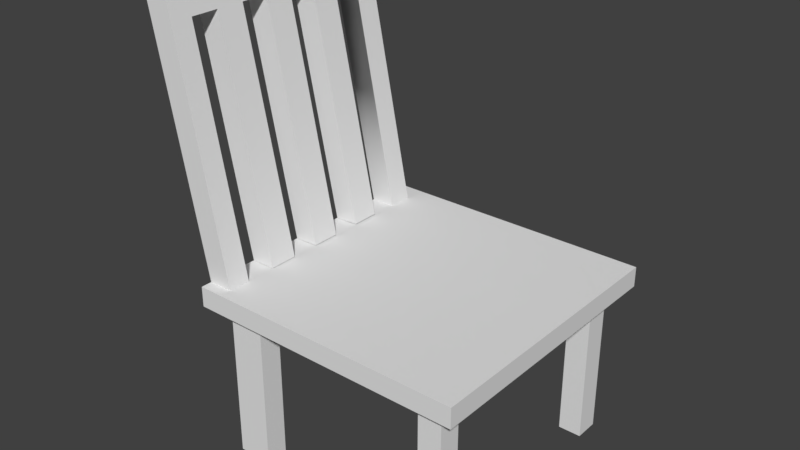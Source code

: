 # Source: Chair.blend  (saved by Blender 2.79.0; exported with 4.5.12 LTS)
import bpy
from mathutils import Matrix  # noqa: F401  (used for matrix-valued properties, if any)

bpy.ops.wm.read_factory_settings(use_empty=True)
scene = bpy.context.scene
scene.name = 'Scene'

# ---- collections
col_collection_1 = bpy.data.collections.new('Collection 1'); scene.collection.children.link(col_collection_1)

# ---- world
world_world = bpy.data.worlds.new('World'); scene.world = world_world
world_world.color = (0.05088, 0.05088, 0.05088)
world_world.use_sun_shadow = False
world_world.sun_shadow_jitter_overblur = 0.0
world_world.cycles.sampling_method = 'MANUAL'

# ---- meshes
me_cube_018 = bpy.data.meshes.new('Cube.018')
me_cube_018.from_pydata([(-0.9665, -1.418, -6.525), (-0.9665, -1.418, -4.525), (-0.9665, 0.5821, -6.525), (-0.9665, 0.5821, -4.525), (1.034, -1.418, -6.525), (1.034, -1.418, -4.525), (1.034, 0.5821, -6.525), (1.034, 0.5821, -4.525), (-0.8867, 0.5821, -6.525), (-0.8867, 0.5821, -4.525), (-0.8867, -1.418, -6.525), (-0.8867, -1.418, -4.525), (-0.7261, 0.5821, -4.525), (-0.7261, -1.418, -6.525), (-0.7261, 0.5821, -6.525), (-0.7261, -1.418, -4.525), (0.8821, 0.5821, -4.525), (0.8821, -1.418, -6.525), (0.8821, 0.5821, -6.525), (0.8821, -1.418, -4.525), (0.7047, 0.5821, -6.525), (0.7047, -1.418, -4.525), (0.7047, 0.5821, -4.525), (0.7047, -1.418, -6.525), (-0.9665, -1.294, -6.525), (-0.9665, -1.294, -4.525), (1.034, -1.294, -6.525), (1.034, -1.294, -4.525), (-0.8867, -1.294, -4.525), (-0.8867, -1.294, -6.525), (-0.7261, -1.294, -4.525), (-0.7261, -1.294, -6.525), (0.8821, -1.294, -4.525), (0.8821, -1.294, -6.525), (0.7047, -1.294, -6.525), (0.7047, -1.294, -4.525), (-0.9665, -1.127, -4.525), (1.034, -1.127, -6.525), (-0.9665, -1.127, -6.525), (1.034, -1.127, -4.525), (-0.8867, -1.127, -4.525), (-0.8867, -1.127, -6.525), (-0.7261, -1.127, -4.525), (-0.7261, -1.127, -6.525), (0.8821, -1.127, -4.525), (0.8821, -1.127, -6.525), (0.7047, -1.127, -6.525), (0.7047, -1.127, -4.525), (-0.9665, 0.4029, -4.525), (1.034, 0.4029, -6.525), (-0.9665, 0.4029, -6.525), (1.034, 0.4029, -4.525), (-0.8867, 0.4029, -4.525), (-0.8867, 0.4029, -6.525), (-0.7261, 0.4029, -4.525), (-0.7261, 0.4029, -6.525), (0.8821, 0.4029, -4.525), (0.8821, 0.4029, -6.525), (0.7047, 0.4029, -6.525), (0.7047, 0.4029, -4.525), (-0.9665, 0.1497, -6.525), (1.034, 0.1497, -4.525), (-0.8867, 0.1497, -4.525), (-0.8867, 0.1497, -6.525), (-0.7261, 0.1497, -4.525), (-0.7261, 0.1497, -6.525), (0.8821, 0.1497, -4.525), (0.8821, 0.1497, -6.525), (0.7047, 0.1497, -6.525), (0.7047, 0.1497, -4.525), (-0.9665, 0.1497, -4.525), (1.034, 0.1497, -6.525), (-0.8867, -1.127, -21.7), (-0.8867, -1.294, -21.7), (-0.7261, -1.127, -21.7), (-0.7261, -1.294, -21.7), (0.8821, -1.127, -21.7), (0.8821, -1.294, -21.7), (0.7047, -1.127, -21.7), (0.7047, -1.294, -21.7), (0.8821, 0.4029, -21.7), (0.7047, 0.4029, -21.7), (-0.7261, 0.4029, -21.7), (-0.8867, 0.4029, -21.7), (-0.8867, 0.1497, -21.7), (-0.7261, 0.1497, -21.7), (0.8821, 0.1497, -21.7), (0.7047, 0.1497, -21.7), (-0.8867, 0.9606, 21.33), (-0.7261, 0.9606, 21.33), (0.7047, 0.9606, 21.33), (0.8821, 0.9606, 21.33), (-0.8867, 0.7814, 21.33), (-0.7261, 0.7814, 21.33), (0.8821, 0.7814, 21.33), (0.7047, 0.7814, 21.33), (-0.8867, 0.9209, 18.61), (-0.7261, 0.9209, 18.61), (-0.7261, 0.7417, 18.61), (-0.8867, 0.7417, 18.61), (0.8821, 0.7441, 18.78), (0.7047, 0.7432, 18.71), (0.8821, 0.9089, 17.8), (0.7047, 0.9201, 18.56), (0.5003, 0.9202, 18.57), (0.2959, 0.9203, 18.58), (0.09148, 0.9204, 18.58), (-0.1129, 0.9205, 18.59), (-0.3173, 0.9206, 18.6), (-0.5217, 0.9207, 18.61), (0.5003, 0.9606, 21.33), (0.2959, 0.9606, 21.33), (0.09148, 0.9606, 21.33), (-0.1129, 0.9606, 21.33), (-0.3173, 0.9606, 21.33), (-0.5217, 0.9606, 21.33), (-0.5217, 0.7419, 18.63), (-0.3173, 0.7421, 18.64), (-0.1129, 0.7423, 18.66), (0.09148, 0.7425, 18.67), (0.2959, 0.7427, 18.68), (0.5003, 0.7429, 18.7), (-0.5217, 0.7814, 21.33), (-0.3173, 0.7814, 21.33), (-0.1129, 0.7814, 21.33), (0.09148, 0.7814, 21.33), (0.2959, 0.7814, 21.33), (0.5003, 0.7814, 21.33), (0.5087, 0.5796, -4.508), (0.3043, 0.5797, -4.501), (0.0999, 0.5798, -4.494), (-0.1045, 0.5799, -4.486), (-0.3089, 0.58, -4.479), (-0.5133, 0.5801, -4.472), (-0.5133, 0.4013, -4.45), (-0.3089, 0.4015, -4.436), (-0.1045, 0.4017, -4.421), (0.0999, 0.4019, -4.407), (0.3043, 0.4021, -4.393), (0.5087, 0.4023, -4.379)], [], [(50, 48, 3, 2), (18, 16, 7, 6), (26, 27, 5, 4), (10, 11, 1, 0), (33, 26, 4, 17), (28, 25, 1, 11), (30, 28, 11, 15), (24, 29, 10, 0), (13, 15, 11, 10), (2, 3, 9, 8), (23, 21, 15, 13), (35, 30, 15, 21), (29, 31, 13, 10), (8, 9, 12, 14), (27, 32, 19, 5), (4, 5, 19, 17), (34, 33, 17, 23), (20, 22, 16, 18), (14, 12, 22, 20), (31, 34, 23, 13), (32, 35, 21, 19), (17, 19, 21, 23), (44, 47, 35, 32), (43, 46, 34, 31), (53, 55, 82, 83), (39, 44, 32, 27), (55, 65, 85, 82), (47, 42, 30, 35), (38, 41, 29, 24), (42, 40, 28, 30), (40, 36, 25, 28), (45, 37, 26, 33), (37, 39, 27, 26), (0, 1, 25, 24), (71, 61, 39, 37), (67, 71, 37, 45), (62, 70, 36, 40), (64, 62, 40, 42), (60, 63, 41, 38), (69, 64, 42, 47), (63, 65, 43, 41), (61, 66, 44, 39), (68, 67, 45, 46), (65, 68, 46, 43), (66, 69, 47, 44), (24, 25, 36, 38), (101, 100, 94, 95), (14, 20, 58, 55), (20, 18, 57, 58), (7, 16, 56, 51), (8, 14, 55, 53), (22, 12, 54, 59), (2, 8, 53, 50), (97, 96, 88, 89), (9, 3, 48, 52), (18, 6, 49, 57), (6, 7, 51, 49), (60, 70, 48, 50), (38, 36, 70, 60), (56, 59, 69, 66), (55, 58, 68, 65), (58, 57, 80, 81), (51, 56, 66, 61), (34, 46, 78, 79), (59, 54, 64, 69), (50, 53, 63, 60), (54, 52, 62, 64), (52, 48, 70, 62), (57, 49, 71, 67), (49, 51, 61, 71), (78, 76, 77, 79), (72, 74, 75, 73), (81, 80, 86, 87), (83, 82, 85, 84), (29, 41, 72, 73), (41, 43, 74, 72), (57, 67, 86, 80), (67, 68, 87, 86), (68, 58, 81, 87), (33, 34, 79, 77), (46, 45, 76, 78), (43, 31, 75, 74), (65, 63, 84, 85), (63, 53, 83, 84), (31, 29, 73, 75), (45, 33, 77, 76), (91, 90, 95, 94), (89, 88, 92, 93), (99, 98, 93, 92), (100, 102, 91, 94), (98, 97, 89, 93), (96, 99, 92, 88), (102, 103, 90, 91), (103, 101, 95, 90), (9, 52, 99, 96), (54, 12, 97, 98), (52, 54, 98, 99), (12, 9, 96, 97), (22, 59, 101, 103), (16, 22, 103, 102), (56, 16, 102, 100), (59, 56, 100, 101), (109, 97, 89, 115), (109, 116, 98, 97), (121, 101, 95, 127), (115, 89, 93, 122), (90, 110, 127, 95), (110, 111, 126, 127), (111, 112, 125, 126), (112, 113, 124, 125), (113, 114, 123, 124), (114, 115, 122, 123), (98, 116, 122, 93), (116, 117, 123, 122), (117, 118, 124, 123), (118, 119, 125, 124), (119, 120, 126, 125), (120, 121, 127, 126), (103, 101, 121, 104), (106, 119, 137, 130), (105, 120, 119, 106), (116, 109, 133, 134), (107, 118, 117, 108), (121, 120, 138, 139), (103, 104, 110, 90), (104, 105, 111, 110), (105, 106, 112, 111), (106, 107, 113, 112), (107, 108, 114, 113), (108, 109, 115, 114), (128, 139, 138, 129), (130, 137, 136, 131), (132, 135, 134, 133), (105, 104, 128, 129), (119, 118, 136, 137), (118, 107, 131, 136), (109, 108, 132, 133), (104, 121, 139, 128), (108, 117, 135, 132), (117, 116, 134, 135), (120, 105, 129, 138), (107, 106, 130, 131)])
me_cube_018.polygons.foreach_set('use_smooth', [True] * 142)
_k = set([(0, 1), (0, 10), (0, 24), (1, 11), (1, 25), (2, 3), (2, 8), (2, 50), (3, 9), (3, 48), (4, 5), (4, 17), (4, 26), (5, 19), (5, 27), (6, 7), (6, 18), (6, 49), (7, 16), (7, 51), (8, 14), (9, 12), (9, 52), (9, 96), (10, 13), (11, 15), (12, 22), (12, 54), (12, 97), (13, 23), (14, 20), (15, 21), (16, 22), (16, 56), (16, 102), (17, 23), (18, 20), (19, 21), (22, 59), (22, 103), (24, 38), (25, 36), (26, 37), (27, 39), (29, 31), (29, 41), (29, 73), (31, 43), (31, 75), (33, 34), (33, 45), (33, 77), (34, 46), (34, 79), (36, 70), (37, 71), (38, 60), (39, 61), (41, 43), (41, 72), (43, 74), (45, 46), (45, 76), (46, 78), (48, 70), (49, 71), (50, 60), (51, 61), (52, 54), (52, 99), (53, 55), (53, 63), (53, 83), (54, 98), (55, 65), (55, 82), (56, 59), (56, 100), (57, 58), (57, 67), (57, 80), (58, 68), (58, 81), (59, 101), (63, 65), (63, 84), (65, 85), (67, 68), (67, 86), (68, 87), (72, 73), (72, 74), (73, 75), (74, 75), (76, 77), (76, 78), (77, 79), (78, 79), (80, 81), (80, 86), (81, 87), (82, 83), (82, 85), (83, 84), (84, 85), (86, 87), (88, 89), (88, 92), (88, 96), (89, 115), (90, 91), (90, 110), (91, 94), (91, 102), (92, 93), (92, 99), (93, 122), (94, 95), (94, 100), (95, 127), (96, 97), (97, 109), (98, 116), (100, 101), (101, 121), (103, 104), (104, 121), (104, 128), (105, 106), (105, 120), (105, 129), (106, 119), (106, 130), (107, 108), (107, 118), (107, 131), (108, 117), (108, 132), (109, 116), (109, 133), (110, 111), (111, 112), (112, 113), (113, 114), (114, 115), (116, 134), (117, 118), (117, 135), (118, 136), (119, 120), (119, 137), (120, 138), (121, 139), (122, 123), (123, 124), (124, 125), (125, 126), (126, 127), (128, 129), (128, 139), (129, 138), (130, 131), (130, 137), (131, 136), (132, 133), (132, 135), (133, 134), (134, 135), (136, 137), (138, 139)])
me_cube_018.attributes.new('sharp_edge', 'BOOLEAN', 'EDGE').data.foreach_set('value', [ (min(e.vertices), max(e.vertices)) in _k for e in me_cube_018.edges])
_uv = me_cube_018.uv_layers.new(name='UVMap')
_uv.uv.foreach_set('vector', [0.375, 0.2276, 0.625, 0.2276, 0.625, 0.25, 0.375, 0.25, 0.375, 0.4811, 0.625, 0.4811, 0.625, 0.5, 0.375, 0.5, 0.375, 0.7345, 0.625, 0.7345, 0.625, 0.75, 0.375, 0.75, 0.375, 0.99, 0.625, 0.99, 0.625, 1.0, 0.375, 1.0, 0.3561, 0.7345, 0.375, 0.7345, 0.375, 0.75, 0.3561, 0.75, 0.865, 0.7345, 0.875, 0.7345, 0.875, 0.75, 0.865, 0.75, 0.845, 0.7345, 0.865, 0.7345, 0.865, 0.75, 0.845, 0.75, 0.125, 0.7345, 0.135, 0.7345, 0.135, 0.75, 0.125, 0.75, 0.375, 0.97, 0.625, 0.97, 0.625, 0.99, 0.375, 0.99, 0.375, 0.25, 0.625, 0.25, 0.625, 0.26, 0.375, 0.26, 0.375, 0.7911, 0.625, 0.7911, 0.625, 0.97, 0.375, 0.97, 0.6661, 0.7345, 0.845, 0.7345, 0.845, 0.75, 0.6661, 0.75, 0.135, 0.7345, 0.155, 0.7345, 0.155, 0.75, 0.135, 0.75, 0.375, 0.26, 0.625, 0.26, 0.625, 0.28, 0.375, 0.28, 0.625, 0.7345, 0.6439, 0.7345, 0.6439, 0.75, 0.625, 0.75, 0.375, 0.75, 0.625, 0.75, 0.625, 0.7689, 0.375, 0.7689, 0.3339, 0.7345, 0.3561, 0.7345, 0.3561, 0.75, 0.3339, 0.75, 0.375, 0.4589, 0.625, 0.4589, 0.625, 0.4811, 0.375, 0.4811, 0.375, 0.28, 0.625, 0.28, 0.625, 0.4589, 0.375, 0.4589, 0.155, 0.7345, 0.3339, 0.7345, 0.3339, 0.75, 0.155, 0.75, 0.6439, 0.7345, 0.6661, 0.7345, 0.6661, 0.75, 0.6439, 0.75, 0.375, 0.7689, 0.625, 0.7689, 0.625, 0.7911, 0.375, 0.7911, 0.6439, 0.7137, 0.6661, 0.7137, 0.6661, 0.7345, 0.6439, 0.7345, 0.155, 0.7137, 0.3339, 0.7137, 0.3339, 0.7345, 0.155, 0.7345, 0.135, 0.5224, 0.155, 0.5224, 0.155, 0.5224, 0.135, 0.5224, 0.625, 0.7137, 0.6439, 0.7137, 0.6439, 0.7345, 0.625, 0.7345, 0.155, 0.5224, 0.155, 0.554, 0.155, 0.554, 0.155, 0.5224, 0.6661, 0.7137, 0.845, 0.7137, 0.845, 0.7345, 0.6661, 0.7345, 0.125, 0.7137, 0.135, 0.7137, 0.135, 0.7345, 0.125, 0.7345, 0.845, 0.7137, 0.865, 0.7137, 0.865, 0.7345, 0.845, 0.7345, 0.865, 0.7137, 0.875, 0.7137, 0.875, 0.7345, 0.865, 0.7345, 0.3561, 0.7137, 0.375, 0.7137, 0.375, 0.7345, 0.3561, 0.7345, 0.375, 0.7137, 0.625, 0.7137, 0.625, 0.7345, 0.375, 0.7345, 0.375, 0.0, 0.625, 0.0, 0.625, 0.01552, 0.375, 0.01552, 0.375, 0.554, 0.625, 0.554, 0.625, 0.7137, 0.375, 0.7137, 0.3561, 0.554, 0.375, 0.554, 0.375, 0.7137, 0.3561, 0.7137, 0.865, 0.554, 0.875, 0.554, 0.875, 0.7137, 0.865, 0.7137, 0.845, 0.554, 0.865, 0.554, 0.865, 0.7137, 0.845, 0.7137, 0.125, 0.554, 0.135, 0.554, 0.135, 0.7137, 0.125, 0.7137, 0.6661, 0.554, 0.845, 0.554, 0.845, 0.7137, 0.6661, 0.7137, 0.135, 0.554, 0.155, 0.554, 0.155, 0.7137, 0.135, 0.7137, 0.625, 0.554, 0.6439, 0.554, 0.6439, 0.7137, 0.625, 0.7137, 0.3339, 0.554, 0.3561, 0.554, 0.3561, 0.7137, 0.3339, 0.7137, 0.155, 0.554, 0.3339, 0.554, 0.3339, 0.7137, 0.155, 0.7137, 0.6439, 0.554, 0.6661, 0.554, 0.6661, 0.7137, 0.6439, 0.7137, 0.375, 0.01552, 0.625, 0.01552, 0.625, 0.03631, 0.375, 0.03631, 0.6661, 0.5224, 0.6439, 0.5224, 0.6439, 0.5224, 0.6661, 0.5224, 0.155, 0.5, 0.3339, 0.5, 0.3339, 0.5224, 0.155, 0.5224, 0.3339, 0.5, 0.3561, 0.5, 0.3561, 0.5224, 0.3339, 0.5224, 0.625, 0.5, 0.6439, 0.5, 0.6439, 0.5224, 0.625, 0.5224, 0.135, 0.5, 0.155, 0.5, 0.155, 0.5224, 0.135, 0.5224, 0.6661, 0.5, 0.845, 0.5, 0.845, 0.5224, 0.6661, 0.5224, 0.125, 0.5, 0.135, 0.5, 0.135, 0.5224, 0.125, 0.5224, 0.625, 0.28, 0.625, 0.26, 0.625, 0.26, 0.625, 0.28, 0.865, 0.5, 0.875, 0.5, 0.875, 0.5224, 0.865, 0.5224, 0.3561, 0.5, 0.375, 0.5, 0.375, 0.5224, 0.3561, 0.5224, 0.375, 0.5, 0.625, 0.5, 0.625, 0.5224, 0.375, 0.5224, 0.375, 0.196, 0.625, 0.196, 0.625, 0.2276, 0.375, 0.2276, 0.375, 0.03631, 0.625, 0.03631, 0.625, 0.196, 0.375, 0.196, 0.6439, 0.5224, 0.6661, 0.5224, 0.6661, 0.554, 0.6439, 0.554, 0.155, 0.5224, 0.3339, 0.5224, 0.3339, 0.554, 0.155, 0.554, 0.3339, 0.5224, 0.3561, 0.5224, 0.3561, 0.5224, 0.3339, 0.5224, 0.625, 0.5224, 0.6439, 0.5224, 0.6439, 0.554, 0.625, 0.554, 0.3339, 0.7345, 0.3339, 0.7137, 0.3339, 0.7137, 0.3339, 0.7345, 0.6661, 0.5224, 0.845, 0.5224, 0.845, 0.554, 0.6661, 0.554, 0.125, 0.5224, 0.135, 0.5224, 0.135, 0.554, 0.125, 0.554, 0.845, 0.5224, 0.865, 0.5224, 0.865, 0.554, 0.845, 0.554, 0.865, 0.5224, 0.875, 0.5224, 0.875, 0.554, 0.865, 0.554, 0.3561, 0.5224, 0.375, 0.5224, 0.375, 0.554, 0.3561, 0.554, 0.375, 0.5224, 0.625, 0.5224, 0.625, 0.554, 0.375, 0.554, 0.3339, 0.7137, 0.3561, 0.7137, 0.3561, 0.7345, 0.3339, 0.7345, 0.135, 0.7137, 0.155, 0.7137, 0.155, 0.7345, 0.135, 0.7345, 0.3339, 0.5224, 0.3561, 0.5224, 0.3561, 0.554, 0.3339, 0.554, 0.135, 0.5224, 0.155, 0.5224, 0.155, 0.554, 0.135, 0.554, 0.135, 0.7345, 0.135, 0.7137, 0.135, 0.7137, 0.135, 0.7345, 0.135, 0.7137, 0.155, 0.7137, 0.155, 0.7137, 0.135, 0.7137, 0.3561, 0.5224, 0.3561, 0.554, 0.3561, 0.554, 0.3561, 0.5224, 0.3561, 0.554, 0.3339, 0.554, 0.3339, 0.554, 0.3561, 0.554, 0.3339, 0.554, 0.3339, 0.5224, 0.3339, 0.5224, 0.3339, 0.554, 0.3561, 0.7345, 0.3339, 0.7345, 0.3339, 0.7345, 0.3561, 0.7345, 0.3339, 0.7137, 0.3561, 0.7137, 0.3561, 0.7137, 0.3339, 0.7137, 0.155, 0.7137, 0.155, 0.7345, 0.155, 0.7345, 0.155, 0.7137, 0.155, 0.554, 0.135, 0.554, 0.135, 0.554, 0.155, 0.554, 0.135, 0.554, 0.135, 0.5224, 0.135, 0.5224, 0.135, 0.554, 0.155, 0.7345, 0.135, 0.7345, 0.135, 0.7345, 0.155, 0.7345, 0.3561, 0.7137, 0.3561, 0.7345, 0.3561, 0.7345, 0.3561, 0.7137, 0.6439, 0.5, 0.6661, 0.5, 0.6661, 0.5224, 0.6439, 0.5224, 0.845, 0.5, 0.865, 0.5, 0.865, 0.5224, 0.845, 0.5224, 0.865, 0.5224, 0.845, 0.5224, 0.845, 0.5224, 0.865, 0.5224, 0.6439, 0.5224, 0.6439, 0.5, 0.6439, 0.5, 0.6439, 0.5224, 0.845, 0.5224, 0.845, 0.5, 0.845, 0.5, 0.845, 0.5224, 0.865, 0.5, 0.865, 0.5224, 0.865, 0.5224, 0.865, 0.5, 0.625, 0.4811, 0.625, 0.4589, 0.625, 0.4589, 0.625, 0.4811, 0.6661, 0.5, 0.6661, 0.5224, 0.6661, 0.5224, 0.6661, 0.5, 0.865, 0.5, 0.865, 0.5224, 0.865, 0.5224, 0.865, 0.5, 0.845, 0.5224, 0.845, 0.5, 0.845, 0.5, 0.845, 0.5224, 0.865, 0.5224, 0.845, 0.5224, 0.845, 0.5224, 0.865, 0.5224, 0.625, 0.28, 0.625, 0.26, 0.625, 0.26, 0.625, 0.28, 0.6661, 0.5, 0.6661, 0.5224, 0.6661, 0.5224, 0.6661, 0.5, 0.625, 0.4811, 0.625, 0.4589, 0.625, 0.4589, 0.625, 0.4811, 0.6439, 0.5224, 0.6439, 0.5, 0.6439, 0.5, 0.6439, 0.5224, 0.6661, 0.5224, 0.6439, 0.5224, 0.6439, 0.5224, 0.6661, 0.5224, 0.8194, 0.5, 0.845, 0.5, 0.845, 0.5, 0.8194, 0.5, 0.8194, 0.5, 0.8194, 0.5224, 0.845, 0.5224, 0.845, 0.5, 0.6917, 0.5224, 0.6661, 0.5224, 0.6661, 0.5224, 0.6917, 0.5224, 0.8194, 0.5, 0.845, 0.5, 0.845, 0.5224, 0.8194, 0.5224, 0.6661, 0.5, 0.6917, 0.5, 0.6917, 0.5224, 0.6661, 0.5224, 0.6917, 0.5, 0.7172, 0.5, 0.7172, 0.5224, 0.6917, 0.5224, 0.7172, 0.5, 0.7428, 0.5, 0.7428, 0.5224, 0.7172, 0.5224, 0.7428, 0.5, 0.7683, 0.5, 0.7683, 0.5224, 0.7428, 0.5224, 0.7683, 0.5, 0.7939, 0.5, 0.7939, 0.5224, 0.7683, 0.5224, 0.7939, 0.5, 0.8194, 0.5, 0.8194, 0.5224, 0.7939, 0.5224, 0.845, 0.5224, 0.8194, 0.5224, 0.8194, 0.5224, 0.845, 0.5224, 0.8194, 0.5224, 0.7939, 0.5224, 0.7939, 0.5224, 0.8194, 0.5224, 0.7939, 0.5224, 0.7683, 0.5224, 0.7683, 0.5224, 0.7939, 0.5224, 0.7683, 0.5224, 0.7428, 0.5224, 0.7428, 0.5224, 0.7683, 0.5224, 0.7428, 0.5224, 0.7172, 0.5224, 0.7172, 0.5224, 0.7428, 0.5224, 0.7172, 0.5224, 0.6917, 0.5224, 0.6917, 0.5224, 0.7172, 0.5224, 0.6661, 0.5, 0.6661, 0.5224, 0.6917, 0.5224, 0.6917, 0.5, 0.7428, 0.5, 0.7428, 0.5224, 0.7428, 0.5224, 0.7428, 0.5, 0.7172, 0.5, 0.7172, 0.5224, 0.7428, 0.5224, 0.7428, 0.5, 0.8194, 0.5224, 0.8194, 0.5, 0.8194, 0.5, 0.8194, 0.5224, 0.7683, 0.5, 0.7683, 0.5224, 0.7939, 0.5224, 0.7939, 0.5, 0.6917, 0.5224, 0.7172, 0.5224, 0.7172, 0.5224, 0.6917, 0.5224, 0.6661, 0.5, 0.6917, 0.5, 0.6917, 0.5, 0.6661, 0.5, 0.6917, 0.5, 0.7172, 0.5, 0.7172, 0.5, 0.6917, 0.5, 0.7172, 0.5, 0.7428, 0.5, 0.7428, 0.5, 0.7172, 0.5, 0.7428, 0.5, 0.7683, 0.5, 0.7683, 0.5, 0.7428, 0.5, 0.7683, 0.5, 0.7939, 0.5, 0.7939, 0.5, 0.7683, 0.5, 0.7939, 0.5, 0.8194, 0.5, 0.8194, 0.5, 0.7939, 0.5, 0.6917, 0.5, 0.6917, 0.5224, 0.7172, 0.5224, 0.7172, 0.5, 0.7428, 0.5, 0.7428, 0.5224, 0.7683, 0.5224, 0.7683, 0.5, 0.7939, 0.5, 0.7939, 0.5224, 0.8194, 0.5224, 0.8194, 0.5, 0.7172, 0.5, 0.6917, 0.5, 0.6917, 0.5, 0.7172, 0.5, 0.7428, 0.5224, 0.7683, 0.5224, 0.7683, 0.5224, 0.7428, 0.5224, 0.7683, 0.5224, 0.7683, 0.5, 0.7683, 0.5, 0.7683, 0.5224, 0.8194, 0.5, 0.7939, 0.5, 0.7939, 0.5, 0.8194, 0.5, 0.6917, 0.5, 0.6917, 0.5224, 0.6917, 0.5224, 0.6917, 0.5, 0.7939, 0.5, 0.7939, 0.5224, 0.7939, 0.5224, 0.7939, 0.5, 0.7939, 0.5224, 0.8194, 0.5224, 0.8194, 0.5224, 0.7939, 0.5224, 0.7172, 0.5224, 0.7172, 0.5, 0.7172, 0.5, 0.7172, 0.5224, 0.7683, 0.5, 0.7428, 0.5, 0.7428, 0.5, 0.7683, 0.5])
me_cube_018.use_remesh_preserve_volume = False
me_cube_018.use_remesh_preserve_attributes = False
me_cube_018.use_mirror_vertex_groups = False
me_cube_018.update()
me_cube_018.normals_split_custom_set([tuple(v) for v in zip(*[iter([-1.0, 0.0, 0.0, -1.0, 0.0, 0.0, -1.0, 0.0, 0.0, -1.0, 0.0, 0.0, 0.0, 1.0, 0.0, 0.0, 1.0, 0.0, 0.0, 1.0, 0.0, 0.0, 1.0, 0.0, 1.0, 0.0, 0.0, 1.0, 0.0, 0.0, 1.0, 0.0, 0.0, 1.0, 0.0, 0.0, 0.0, -1.0, 0.0, 0.0, -1.0, 0.0, 0.0, -1.0, 0.0, 0.0, -1.0, 0.0, 0.0, 0.0, -1.0, 0.0, 0.0, -1.0, 0.0, 0.0, -1.0, 0.0, 0.0, -1.0, 0.0, 0.0, 1.0, 0.0, 0.0, 1.0, 0.0, 0.0, 1.0, 0.0, 0.0, 1.0, 0.0, 0.0, 1.0, 0.0, 0.0, 1.0, 0.0, 0.0, 1.0, 0.0, 0.0, 1.0, 0.0, 0.0, -1.0, 0.0, 0.0, -1.0, 0.0, 0.0, -1.0, 0.0, 0.0, -1.0, 0.0, -1.0, 0.0, 0.0, -1.0, 0.0, 0.0, -1.0, 0.0, 0.0, -1.0, 0.0, 0.0, 1.0, 0.0, 0.0, 1.0, 0.0, 0.0, 1.0, 0.0, 0.0, 1.0, 0.0, 0.0, -1.0, 0.0, 0.0, -1.0, 0.0, 0.0, -1.0, 0.0, 0.0, -1.0, 0.0, 0.0, 0.0, 1.0, 0.0, 0.0, 1.0, 0.0, 0.0, 1.0, 0.0, 0.0, 1.0, 0.0, 0.0, -1.0, 0.0, 0.0, -1.0, 0.0, 0.0, -1.0, 0.0, 0.0, -1.0, 0.0, 1.0, 0.0, 0.0, 1.0, 0.0, 0.0, 1.0, 0.0, 0.0, 1.0, 0.0, 0.0, 0.0, 1.0, 0.0, 0.0, 1.0, 0.0, 0.0, 1.0, 0.0, 0.0, 1.0, 0.0, -1.0, 0.0, 0.0, -1.0, 0.0, 0.0, -1.0, 0.0, 0.0, -1.0, 0.0, 0.0, 0.0, -1.0, 0.0, 0.0, -1.0, 0.0, 0.0, -1.0, 0.0, 0.0, -1.0, 0.0, 1.0, 0.0, 0.0, 1.0, 0.0, 0.0, 1.0, 0.0, 0.0, 1.0, 0.0, 0.0, 1.0, 0.0, 0.0, 1.0, 0.0, 0.0, 1.0, 0.0, 0.0, 1.0, 0.0, 0.0, 0.0, -1.0, 0.0, 0.0, -1.0, 0.0, 0.0, -1.0, 0.0, 0.0, -1.0, 0.0, 0.0, 1.0, 0.0, 0.0, 1.0, 0.0, 0.0, 1.0, 0.0, 0.0, 1.0, 0.0, -1.0, 0.0, 0.0, -1.0, 0.0, 0.0, -1.0, 0.0, 0.0, -1.0, 0.0, 0.0, 0.0, 1.0, 0.0, 0.0, 1.0, 0.0, 0.0, 1.0, 0.0, 0.0, 1.0, 0.0, 0.0, -1.0, 0.0, 0.0, -1.0, 0.0, 0.0, -1.0, 0.0, 0.0, -1.0, 0.0, 1.0, 0.0, 0.0, 1.0, 0.0, 0.0, 1.0, 0.0, 0.0, 1.0, 0.0, 0.0, 0.0, 1.0, 0.0, 0.0, 1.0, 0.0, 0.0, 1.0, 0.0, 0.0, 1.0, 1.0, 0.0, 0.0, 1.0, 0.0, 0.0, 1.0, 0.0, 0.0, 1.0, 0.0, 0.0, 0.0, 0.0, 1.0, 0.0, 0.0, 1.0, 0.0, 0.0, 1.0, 0.0, 0.0, 1.0, 0.0, 0.0, -1.0, 0.0, 0.0, -1.0, 0.0, 0.0, -1.0, 0.0, 0.0, -1.0, 0.0, 0.0, 1.0, 0.0, 0.0, 1.0, 0.0, 0.0, 1.0, 0.0, 0.0, 1.0, 0.0, 0.0, 1.0, 0.0, 0.0, 1.0, 0.0, 0.0, 1.0, 0.0, 0.0, 1.0, 0.0, 0.0, -1.0, 0.0, 0.0, -1.0, 0.0, 0.0, -1.0, 0.0, 0.0, -1.0, 1.0, 0.0, 0.0, 1.0, 0.0, 0.0, 1.0, 0.0, 0.0, 1.0, 0.0, 0.0, -1.0, 0.0, 0.0, -1.0, 0.0, 0.0, -1.0, 0.0, 0.0, -1.0, 0.0, 0.0, 1.0, 0.0, 0.0, 1.0, 0.0, 0.0, 1.0, 0.0, 0.0, 1.0, 0.0, 0.0, 0.0, 0.0, -1.0, 0.0, 0.0, -1.0, 0.0, 0.0, -1.0, 0.0, 0.0, -1.0, 0.0, 0.0, 1.0, 0.0, 0.0, 1.0, 0.0, 0.0, 1.0, 0.0, 0.0, 1.0, 0.0, 0.0, 1.0, 0.0, 0.0, 1.0, 0.0, 0.0, 1.0, 0.0, 0.0, 1.0, 0.0, 0.0, -1.0, 0.0, 0.0, -1.0, 0.0, 0.0, -1.0, 0.0, 0.0, -1.0, 0.0, 0.0, 1.0, 0.0, 0.0, 1.0, 0.0, 0.0, 1.0, 0.0, 0.0, 1.0, 0.0, 0.0, -1.0, 0.0, 0.0, -1.0, 0.0, 0.0, -1.0, 0.0, 0.0, -1.0, 0.0, 0.0, 1.0, 0.0, 0.0, 1.0, 0.0, 0.0, 1.0, 0.0, 0.0, 1.0, 0.0, 0.0, -1.0, 0.0, 0.0, -1.0, 0.0, 0.0, -1.0, 0.0, 0.0, -1.0, 0.0, 0.0, -1.0, 0.0, 0.0, -1.0, 0.0, 0.0, -1.0, 0.0, 0.0, -1.0, 0.0, 0.0, 1.0, 0.0, 0.0, 1.0, 0.0, 0.0, 1.0, 0.0, 0.0, 1.0, -1.0, 0.0, 0.0, -1.0, 0.0, 0.0, -1.0, 0.0, 0.0, -1.0, 0.0, 0.0, -3.125e-06, -0.9999, 0.01464, -3.125e-06, -0.9999, 0.01464, -3.125e-06, -0.9999, 0.01464, -3.125e-06, -0.9999, 0.01464, 0.0, 0.0, -1.0, 0.0, 0.0, -1.0, 0.0, 0.0, -1.0, 0.0, 0.0, -1.0, 0.0, 0.0, -1.0, 0.0, 0.0, -1.0, 0.0, 0.0, -1.0, 0.0, 0.0, -1.0, 0.0, 0.0, 1.0, 0.0, 0.0, 1.0, 0.0, 0.0, 1.0, 0.0, 0.0, 1.0, 0.0, 0.0, -1.0, 0.0, 0.0, -1.0, 0.0, 0.0, -1.0, 0.0, 0.0, -1.0, 0.0, 0.0, 1.0, 0.0, 0.0, 1.0, 0.0, 0.0, 1.0, 0.0, 0.0, 1.0, 0.0, 0.0, -1.0, 0.0, 0.0, -1.0, 0.0, 0.0, -1.0, 0.0, 0.0, -1.0, 0.0, 0.9999, -0.01464, 0.0, 0.9999, -0.01464, 0.0, 0.9999, -0.01464, 0.0, 0.9999, -0.01464, 0.0, 0.0, 1.0, 0.0, 0.0, 1.0, 0.0, 0.0, 1.0, 0.0, 0.0, 1.0, 0.0, 0.0, -1.0, 0.0, 0.0, -1.0, 0.0, 0.0, -1.0, 0.0, 0.0, -1.0, 1.0, 0.0, 0.0, 1.0, 0.0, 0.0, 1.0, 0.0, 0.0, 1.0, 0.0, 0.0, -1.0, 0.0, 0.0, -1.0, 0.0, 0.0, -1.0, 0.0, 0.0, -1.0, 0.0, 0.0, -1.0, 0.0, 0.0, -1.0, 0.0, 0.0, -1.0, 0.0, 0.0, -1.0, 0.0, 0.0, 0.0, 0.0, 1.0, 0.0, 0.0, 1.0, 0.0, 0.0, 1.0, 0.0, 0.0, 1.0, 0.0, 0.0, -1.0, 0.0, 0.0, -1.0, 0.0, 0.0, -1.0, 0.0, 0.0, -1.0, 0.0, 1.0, 0.0, 0.0, 1.0, 0.0, 0.0, 1.0, 0.0, 0.0, 1.0, 0.0, 0.0, 0.0, 1.0, 0.0, 0.0, 1.0, 0.0, 0.0, 1.0, 0.0, 0.0, 1.0, -1.0, 0.0, 0.0, -1.0, 0.0, 0.0, -1.0, 0.0, 0.0, -1.0, 0.0, 0.0, 0.0, 0.0, 1.0, 0.0, 0.0, 1.0, 0.0, 0.0, 1.0, 0.0, 0.0, 1.0, 0.0, 0.0, -1.0, 0.0, 0.0, -1.0, 0.0, 0.0, -1.0, 0.0, 0.0, -1.0, 0.0, 0.0, 1.0, 0.0, 0.0, 1.0, 0.0, 0.0, 1.0, 0.0, 0.0, 1.0, 0.0, 0.0, 1.0, 0.0, 0.0, 1.0, 0.0, 0.0, 1.0, 0.0, 0.0, 1.0, 0.0, 0.0, -1.0, 0.0, 0.0, -1.0, 0.0, 0.0, -1.0, 0.0, 0.0, -1.0, 1.0, 0.0, 0.0, 1.0, 0.0, 0.0, 1.0, 0.0, 0.0, 1.0, 0.0, 0.0, 0.0, 0.0, -1.0, 0.0, 0.0, -1.0, 0.0, 0.0, -1.0, 0.0, 0.0, -1.0, 0.0, 0.0, -1.0, 0.0, 0.0, -1.0, 0.0, 0.0, -1.0, 0.0, 0.0, -1.0, 0.0, 0.0, -1.0, 0.0, 0.0, -1.0, 0.0, 0.0, -1.0, 0.0, 0.0, -1.0, 0.0, 0.0, -1.0, 0.0, 0.0, -1.0, 0.0, 0.0, -1.0, 0.0, 0.0, -1.0, -1.0, 0.0, 0.0, -1.0, 0.0, 0.0, -1.0, 0.0, 0.0, -1.0, 0.0, 0.0, 0.0, 1.0, 0.0, 0.0, 1.0, 0.0, 0.0, 1.0, 0.0, 0.0, 1.0, 0.0, 1.0, 0.0, 0.0, 1.0, 0.0, 0.0, 1.0, 0.0, 0.0, 1.0, 0.0, 0.0, 0.0, -1.0, 0.0, 0.0, -1.0, 0.0, 0.0, -1.0, 0.0, 0.0, -1.0, 0.0, -1.0, 0.0, 0.0, -1.0, 0.0, 0.0, -1.0, 0.0, 0.0, -1.0, 0.0, 0.0, 0.0, -1.0, 0.0, 0.0, -1.0, 0.0, 0.0, -1.0, 0.0, 0.0, -1.0, 0.0, 0.0, 1.0, 0.0, 0.0, 1.0, 0.0, 0.0, 1.0, 0.0, 0.0, 1.0, 0.0, 1.0, 0.0, 0.0, 1.0, 0.0, 0.0, 1.0, 0.0, 0.0, 1.0, 0.0, 0.0, 0.0, -1.0, 0.0, 0.0, -1.0, 0.0, 0.0, -1.0, 0.0, 0.0, -1.0, 0.0, -1.0, 0.0, 0.0, -1.0, 0.0, 0.0, -1.0, 0.0, 0.0, -1.0, 0.0, 0.0, 0.0, -1.0, 0.0, 0.0, -1.0, 0.0, 0.0, -1.0, 0.0, 0.0, -1.0, 0.0, 1.0, 0.0, 0.0, 1.0, 0.0, 0.0, 1.0, 0.0, 0.0, 1.0, 0.0, 0.0, 0.0, 0.0, 1.0, 0.0, 0.0, 1.0, 0.0, 0.0, 1.0, 0.0, 0.0, 1.0, 0.0, 0.0, 1.0, 0.0, 0.0, 1.0, 0.0, 0.0, 1.0, 0.0, 0.0, 1.0, 0.0, -0.9999, 0.01464, 0.0, -0.9999, 0.01464, 0.0, -0.9999, 0.01464, 0.0, -0.9999, 0.01464, 1.0, -5.882e-09, 0.0, 1.0, -9.62e-08, 0.0, 1.0, 0.0, 0.0, 1.0, 0.0, 0.0, 1.0, 0.0, 0.0, 1.0, 0.0, 0.0, 1.0, 0.0, 0.0, 1.0, 0.0, 0.0, -1.0, 0.0, 0.0, -1.0, 0.0, 0.0, -1.0, 0.0, 0.0, -1.0, 0.0, 0.0, 2.863e-06, 0.9999, -0.01464, 2.094e-06, 0.9999, -0.01464, 2.028e-06, 0.9999, -0.01464, 2.028e-06, 0.9999, -0.01464, -1.0, 0.0, 0.0, -1.0, 0.0, 0.0, -1.0, 0.0, 0.0, -1.0, 0.0, 0.0, -1.0, 0.0, 0.0, -1.0, 0.0, 0.0, -1.0, 0.0, 0.0, -1.0, 0.0, 0.0, 1.0, 0.0, 0.0, 1.0, 0.0, 0.0, 1.0, 0.0, 0.0, 1.0, 0.0, 0.0, 0.0, -0.9999, 0.01464, 0.0, -0.9999, 0.01464, 0.0, -0.9999, 0.01464, 0.0, -0.9999, 0.01464, 0.0, 0.9999, -0.01464, 0.0, 0.9999, -0.01464, 0.0, 0.9999, -0.01464, 0.0, 0.9999, -0.01464, -1.0, 1.185e-07, 0.0, -1.0, 1.185e-07, 0.0, -1.0, 1.185e-07, 0.0, -1.0, 1.185e-07, 0.0, 2.929e-06, 0.9999, -0.01464, 2.929e-06, 0.9999, -0.01464, 2.094e-06, 0.9999, -0.01464, 2.863e-06, 0.9999, -0.01464, 1.0, -1.021e-07, 0.0, 1.0, -1.021e-07, 0.0, 1.0, -9.62e-08, 0.0, 1.0, -5.882e-09, 0.0, -3.069e-06, -0.9999, 0.01464, -3.069e-06, -0.9999, 0.01464, -3.069e-06, -0.9999, 0.01464, -3.069e-06, -0.9999, 0.01464, -2.741e-07, 0.9999, -0.01468, 8.589e-07, 0.9999, -0.01464, 8.589e-07, 0.9999, -0.01464, 8.042e-07, 0.9999, -0.01464, 0.01723, -0.0602, -0.998, 0.01723, -0.0602, -0.998, 0.01723, -0.0602, -0.998, 0.01723, -0.0602, -0.998, -2.478e-06, -0.9999, 0.01468, 1.113e-07, -0.9999, 0.01464, 1.113e-07, -0.9999, 0.01464, 1.664e-07, -0.9999, 0.01464, 0.0, 0.0, 1.0, 0.0, 0.0, 1.0, 0.0, 0.0, 1.0, 0.0, 0.0, 1.0, 0.0, 0.0, 1.0, 0.0, 0.0, 1.0, 0.0, 0.0, 1.0, 0.0, 0.0, 1.0, 0.0, 0.0, 1.0, 0.0, 0.0, 1.0, 0.0, 0.0, 1.0, 0.0, 0.0, 1.0, 0.0, 0.0, 1.0, 0.0, 0.0, 1.0, 0.0, 0.0, 1.0, 0.0, 0.0, 1.0, 0.0, 0.0, 1.0, 0.0, 0.0, 1.0, 0.0, 0.0, 1.0, 0.0, 0.0, 1.0, 0.0, 0.0, 1.0, 0.0, 0.0, 1.0, 0.0, 0.0, 1.0, 0.0, 0.0, 1.0, 0.0, 0.0, 1.0, 0.0, 0.0, 1.0, 0.0, 0.0, 1.0, 0.0, 0.0, 1.0, 1.078e-07, -0.9999, 0.01464, -2.654e-06, -0.9999, 0.01468, 1.081e-07, -0.9999, 0.01464, 1.078e-07, -0.9999, 0.01464, -2.654e-06, -0.9999, 0.01468, -2.46e-06, -0.9999, 0.01468, 1.631e-07, -0.9999, 0.01464, 1.081e-07, -0.9999, 0.01464, -2.46e-06, -0.9999, 0.01468, -2.585e-06, -0.9999, 0.01468, 2.185e-07, -0.9999, 0.01464, 1.631e-07, -0.9999, 0.01464, -2.585e-06, -0.9999, 0.01468, -2.459e-06, -0.9999, 0.01468, 1.646e-07, -0.9999, 0.01464, 2.185e-07, -0.9999, 0.01464, -2.459e-06, -0.9999, 0.01468, -2.642e-06, -0.9999, 0.01468, 1.658e-07, -0.9999, 0.01464, 1.646e-07, -0.9999, 0.01464, -2.642e-06, -0.9999, 0.01468, -2.478e-06, -0.9999, 0.01468, 1.664e-07, -0.9999, 0.01464, 1.658e-07, -0.9999, 0.01464, 0.01368, -0.621, -0.7837, 0.01368, -0.621, -0.7837, 0.01368, -0.621, -0.7837, 0.01368, -0.621, -0.7837, 1.0, 0.0001763, 0.0003624, 1.0, 0.0001763, 0.0003624, 1.0, 0.0001763, 0.0003624, 1.0, 0.0001763, 0.0003624, 0.01526, -0.4796, -0.8773, 0.01526, -0.4796, -0.8773, 0.01526, -0.4796, -0.8773, 0.01526, -0.4796, -0.8773, -1.0, -4.41e-05, -0.0003643, -1.0, -4.41e-05, -0.0003643, -1.0, -4.41e-05, -0.0003643, -1.0, -4.41e-05, -0.0003643, 0.01659, -0.2896, -0.957, 0.01659, -0.2896, -0.957, 0.01659, -0.2896, -0.957, 0.01659, -0.2896, -0.957, -2.478e-06, -0.9999, 0.01468, -2.642e-06, -0.9999, 0.01468, -8.016e-06, -0.9999, 0.01476, -8.016e-06, -0.9999, 0.01476, 9.51e-07, 0.9999, -0.01464, -3.323e-06, 0.9999, -0.01468, -1.431e-06, 0.9999, -0.01464, 9.51e-07, 0.9999, -0.01464, -3.323e-06, 0.9999, -0.01468, -3.3e-06, 0.9999, -0.01468, -1.376e-06, 0.9999, -0.01464, -1.431e-06, 0.9999, -0.01464, -3.3e-06, 0.9999, -0.01468, -1.681e-06, 0.9999, -0.01468, 1.01e-06, 0.9999, -0.01464, -1.376e-06, 0.9999, -0.01464, -1.681e-06, 0.9999, -0.01468, -1.67e-06, 0.9999, -0.01468, 9.064e-07, 0.9999, -0.01464, 1.01e-06, 0.9999, -0.01464, -1.67e-06, 0.9999, -0.01468, -3.073e-07, 0.9999, -0.01468, 8.019e-07, 0.9999, -0.01464, 9.064e-07, 0.9999, -0.01464, -3.073e-07, 0.9999, -0.01468, -2.741e-07, 0.9999, -0.01468, 8.042e-07, 0.9999, -0.01464, 8.019e-07, 0.9999, -0.01464, 0.01448, -0.5562, -0.8309, 0.01448, -0.5562, -0.8309, 0.01448, -0.5562, -0.8309, 0.01448, -0.5562, -0.8309, 0.01599, -0.3907, -0.9204, 0.01599, -0.3907, -0.9204, 0.01599, -0.3907, -0.9204, 0.01599, -0.3907, -0.9204, 0.01702, -0.1783, -0.9838, 0.01702, -0.1783, -0.9838, 0.01702, -0.1783, -0.9838, 0.01702, -0.1783, -0.9838, -3.3e-06, 0.9999, -0.01468, -3.323e-06, 0.9999, -0.01468, -7.127e-06, 0.9999, -0.01476, -7.127e-06, 0.9999, -0.01476, -2.459e-06, -0.9999, 0.01468, -2.585e-06, -0.9999, 0.01468, -7.955e-06, -0.9999, 0.01476, -7.955e-06, -0.9999, 0.01476, -1.0, -0.0001321, -0.000363, -1.0, -0.0001321, -0.000363, -1.0, -0.0001321, -0.000363, -1.0, -0.0001321, -0.000363, -2.741e-07, 0.9999, -0.01468, -3.073e-07, 0.9999, -0.01468, -2.479e-06, 0.9999, -0.01476, -2.479e-06, 0.9999, -0.01476, 1.0, 0.0002639, 0.0003611, 1.0, 0.0002639, 0.0003611, 1.0, 0.0002639, 0.0003611, 1.0, 0.0002639, 0.0003611, 1.0, 8.789e-05, 0.0003637, 1.0, 8.789e-05, 0.0003637, 1.0, 8.789e-05, 0.0003637, 1.0, 8.789e-05, 0.0003637, -2.46e-06, -0.9999, 0.01468, -2.654e-06, -0.9999, 0.01468, -7.944e-06, -0.9999, 0.01476, -7.944e-06, -0.9999, 0.01476, -1.0, -0.0002204, -0.0003617, -1.0, -0.0002204, -0.0003617, -1.0, -0.0002204, -0.0003617, -1.0, -0.0002204, -0.0003617, -1.67e-06, 0.9999, -0.01468, -1.681e-06, 0.9999, -0.01468, -6.947e-06, 0.9999, -0.01476, -6.947e-06, 0.9999, -0.01476])] * 3)])

# ---- objects
ob_cube_012 = bpy.data.objects.new('Cube.012', me_cube_018)

# ---- transforms, parenting, visibility, modifiers, constraints
ob_cube_012.location = (2.384e-07, -1.863e-09, -7.451e-09)
ob_cube_012.rotation_euler = (0.0002567, -9.85e-13, 1.571)
ob_cube_012.scale = (0.07578, 0.07578, 0.005506)
ob_cube_012.color = (0.8, 0.8, 0.8, 1.0)
ob_cube_012.lineart.crease_threshold = 0.0

# ---- collection membership
col_collection_1.objects.link(ob_cube_012)

# ---- scene / render settings (as saved in the file)
scene.frame_start = 1; scene.frame_end = 250; scene.frame_set(1)
scene.render.engine = 'BLENDER_EEVEE_NEXT'
scene.render.resolution_percentage = 50
scene.render.dither_intensity = 0.0
scene.cycles.use_denoising = False
scene.cycles.samples = 128
scene.cycles.sampling_pattern = 'TABULATED_SOBOL'
scene.cycles.use_adaptive_sampling = False
scene.cycles.use_light_tree = False
scene.cycles.blur_glossy = 0.0
scene.cycles.sample_clamp_indirect = 0.0
scene.view_settings.view_transform = 'Standard'
bpy.context.view_layer.update()

# ---- added for rendering (the .blend has no active camera and no usable light): camera, sun
cam_auto = bpy.data.cameras.new('AutoCamera')
cam_auto.lens = 50.0
cam_auto.sensor_width = 36.0
cam_auto.clip_end = 1000.0
ob_auto_camera = bpy.data.objects.new('AutoCamera', cam_auto)
scene.collection.objects.link(ob_auto_camera)
ob_auto_camera.location = (0.32647, -0.368423, 0.246291)
ob_auto_camera.rotation_euler = (1.09748, -7.21219e-08, 0.694738)
scene.camera = ob_auto_camera
light_auto_sun = bpy.data.lights.new('AutoSun', 'SUN')
light_auto_sun.energy = 3.0
light_auto_sun.angle = 0.0523599
ob_auto_sun = bpy.data.objects.new('AutoSun', light_auto_sun)
scene.collection.objects.link(ob_auto_sun)
ob_auto_sun.rotation_euler = (0.872665, 0.174533, 0.523599)
bpy.context.view_layer.update()
